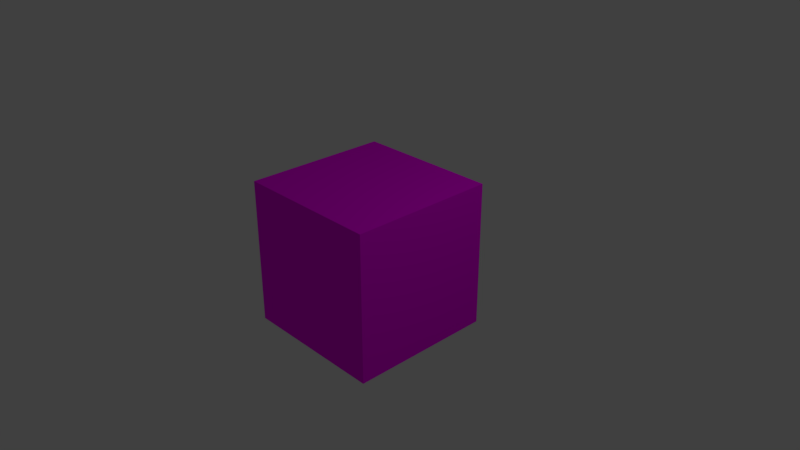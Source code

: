 # Source: explodable_cube.blend  (saved by Blender 2.79.0; exported with 4.5.12 LTS)
import bpy
from mathutils import Matrix  # noqa: F401  (used for matrix-valued properties, if any)

bpy.ops.wm.read_factory_settings(use_empty=True)
scene = bpy.context.scene
scene.name = 'Scene'

# ---- collections
col_collection_1 = bpy.data.collections.new('Collection 1'); scene.collection.children.link(col_collection_1)

# ---- images (referenced by path relative to the original .blend; pixels are not part of the script)
import os
ASSET_DIR = os.environ.get("B2B_ASSET_DIR", "")  # directory of the original .blend (textures are referenced by path, not embedded)
HERE = os.path.dirname(os.path.abspath(__file__))  # packed textures are extracted next to this script under _unpacked/

def load_image(name, relpath, width, height, colorspace="sRGB"):
    """Load a texture the original file referenced (path relative to the .blend, or extracted next to this script)."""
    p = next((c for c in (os.path.join(HERE, relpath), os.path.join(ASSET_DIR, relpath)) if relpath and os.path.exists(c)), "")
    if p:
        img = bpy.data.images.load(p, check_existing=True)
        img.name = name
    else:  # same state as the original file: an image datablock whose file is absent (Cycles renders it pink)
        img = bpy.data.images.new(name, width, height)
        img.source = "FILE"
        img.filepath = "//" + (relpath or name)
    img.colorspace_settings.name = colorspace
    return img
img_explodable_cube = load_image('explodable_cube', 'explodable_cube.png', 1024, 1024, 'sRGB')

# ---- materials (node trees are filled in below, after node groups)
mat_material = bpy.data.materials.new('Material')
mat_material.alpha_threshold = 0.0
mat_material.roughness = 0.5
mat_material.line_color = (0.0, 0.0, 0.0, 1.0)

# ---- material node trees
mat_material.use_nodes = True; mat_material.node_tree.nodes.clear()
_N = mat_material.node_tree.nodes; _L = mat_material.node_tree.links
n0 = _N.new('ShaderNodeOutputMaterial'); n0.name = 'Material Output'; n0.location = (300, 300)
n1 = _N.new('ShaderNodeBsdfDiffuse'); n1.name = 'Diffuse BSDF'; n1.location = (10, 300)
n2 = _N.new('ShaderNodeTexImage'); n2.name = 'Image Texture'; n2.location = (-203, 362)
n2.width = 140
n2.image = img_explodable_cube
_L.new(n1.outputs[0], n0.inputs[0])
_L.new(n2.outputs[0], n1.inputs[0])
n0.is_active_output = True

# ---- world
world_world = bpy.data.worlds.new('World'); scene.world = world_world
world_world.color = (0.05088, 0.05088, 0.05088)
world_world.use_sun_shadow = False
world_world.sun_shadow_jitter_overblur = 0.0
world_world.cycles.sampling_method = 'MANUAL'

# ---- cameras
cam_camera = bpy.data.cameras.new('Camera')
cam_camera.clip_end = 100.0
cam_camera.lens = 35.0
cam_camera.sensor_width = 32.0
cam_camera.sensor_height = 18.0
cam_camera.ortho_scale = 7.314
cam_camera.dof.focus_distance = 0.0

# ---- lights
light_lamp = bpy.data.lights.new('Lamp', 'POINT')
light_lamp.transmission_factor = 0.0
light_lamp.cutoff_distance = 30.0
light_lamp.energy = 100.0
light_lamp.shadow_buffer_clip_start = 1.001
light_lamp.shadow_soft_size = 0.1
light_lamp.shadow_maximum_resolution = 0.006
light_lamp.use_absolute_resolution = True

# ---- meshes
me_cube = bpy.data.meshes.new('Cube')
me_cube.from_pydata([(1.0, 1.0, -1.0), (1.0, -1.0, -1.0), (-1.0, -1.0, -1.0), (-1.0, 1.0, -1.0), (1.0, 1.0, 1.0), (1.0, -1.0, 1.0), (-1.0, -1.0, 1.0), (-1.0, 1.0, 1.0)], [], [(0, 1, 2, 3), (4, 7, 6, 5), (0, 4, 5, 1), (1, 5, 6, 2), (2, 6, 7, 3), (4, 0, 3, 7)])
_uv = me_cube.uv_layers.new(name='UVMap')
_uv.uv.foreach_set('vector', [0.374, 0.374, 0.626, 0.374, 0.626, 0.626, 0.374, 0.626, 0.959, 0.04101, 0.959, 0.292, 0.708, 0.292, 0.708, 0.04101, 0.292, 0.626, 0.04102, 0.626, 0.04101, 0.374, 0.292, 0.374, 0.374, 0.292, 0.374, 0.04101, 0.626, 0.04101, 0.626, 0.292, 0.292, 0.292, 0.04102, 0.292, 0.04102, 0.04101, 0.292, 0.04101, 0.04101, 0.708, 0.292, 0.708, 0.292, 0.959, 0.04102, 0.959])
me_cube.materials.append(mat_material)
me_cube.use_remesh_preserve_volume = False
me_cube.use_remesh_preserve_attributes = False
me_cube.use_mirror_vertex_groups = False
me_cube.update()

# ---- objects
ob_cube = bpy.data.objects.new('Cube', me_cube)
ob_lamp = bpy.data.objects.new('Lamp', light_lamp)
ob_camera = bpy.data.objects.new('Camera', cam_camera)

# ---- transforms, parenting, visibility, modifiers, constraints
ob_cube.location = (0.0, 0.0, 0.0)
ob_cube.lock_rotations_4d = False
ob_cube.empty_display_type = 'ARROWS'
ob_cube.lineart.crease_threshold = 0.0
ob_lamp.location = (4.076, 1.005, 5.904)
ob_lamp.rotation_euler = (0.6503, 0.05522, 1.866)
ob_lamp.lock_rotations_4d = False
ob_lamp.empty_display_type = 'ARROWS'
ob_lamp.color = (0.0, 0.0, 0.0, 0.0)
ob_lamp.lineart.crease_threshold = 0.0
ob_camera.location = (7.481, -6.508, 5.344)
ob_camera.rotation_euler = (1.109, 0.0, 0.8149)
ob_camera.lock_rotations_4d = False
ob_camera.empty_display_type = 'ARROWS'
ob_camera.color = (0.0, 0.0, 0.0, 0.0)
ob_camera.display_type = 'WIRE'
ob_camera.lineart.crease_threshold = 0.0

# ---- collection membership
col_collection_1.objects.link(ob_cube)
col_collection_1.objects.link(ob_lamp)
col_collection_1.objects.link(ob_camera)

# ---- scene / render settings (as saved in the file)
scene.camera = ob_camera
scene.frame_start = 1; scene.frame_end = 250; scene.frame_set(1)
scene.render.engine = 'CYCLES'
scene.render.resolution_percentage = 50
scene.render.dither_intensity = 0.0
scene.cycles.use_denoising = False
scene.cycles.samples = 128
scene.cycles.sampling_pattern = 'TABULATED_SOBOL'
scene.cycles.use_adaptive_sampling = False
scene.cycles.use_light_tree = False
scene.cycles.blur_glossy = 0.0
scene.cycles.sample_clamp_indirect = 0.0
scene.view_settings.view_transform = 'Standard'
bpy.context.view_layer.update()
